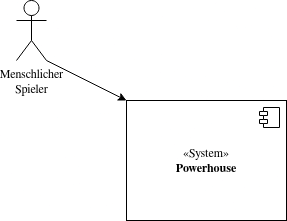

The diagram above was exported from draw.io. Its source (the exported page's mxGraphModel, read from the mxfile embedded in the PNG):
<mxGraphModel dx="1442" dy="739" grid="1" gridSize="10" guides="1" tooltips="1" connect="1" arrows="1" fold="1" page="1" pageScale="1" pageWidth="1100" pageHeight="850" background="none" math="0" shadow="0">
  <root>
    <mxCell id="0" />
    <mxCell id="1" parent="0" />
    <mxCell id="9-R7LX4HlaJOmCOdKBJK-1" value="«System»&lt;br&gt;&lt;b&gt;Powerhouse&lt;/b&gt;" style="html=1;dropTarget=0;whiteSpace=wrap;" vertex="1" parent="1">
      <mxGeometry x="480" y="320" width="160" height="120" as="geometry" />
    </mxCell>
    <mxCell id="9-R7LX4HlaJOmCOdKBJK-2" value="" style="shape=module;jettyWidth=8;jettyHeight=4;" vertex="1" parent="9-R7LX4HlaJOmCOdKBJK-1">
      <mxGeometry x="1" width="20" height="20" relative="1" as="geometry">
        <mxPoint x="-27" y="7" as="offset" />
      </mxGeometry>
    </mxCell>
    <mxCell id="9-R7LX4HlaJOmCOdKBJK-5" style="orthogonalLoop=1;jettySize=auto;html=1;exitX=1;exitY=1;exitDx=0;exitDy=0;exitPerimeter=0;entryX=0;entryY=0;entryDx=0;entryDy=0;startArrow=none;startFill=0;rounded=0;" edge="1" parent="1" source="9-R7LX4HlaJOmCOdKBJK-3" target="9-R7LX4HlaJOmCOdKBJK-1">
      <mxGeometry relative="1" as="geometry" />
    </mxCell>
    <mxCell id="9-R7LX4HlaJOmCOdKBJK-3" value="&lt;div&gt;Menschlicher&lt;/div&gt;&lt;div&gt;Spieler&lt;br&gt;&lt;/div&gt;" style="shape=umlActor;verticalLabelPosition=bottom;verticalAlign=top;html=1;" vertex="1" parent="1">
      <mxGeometry x="370" y="220" width="30" height="60" as="geometry" />
    </mxCell>
  </root>
</mxGraphModel>